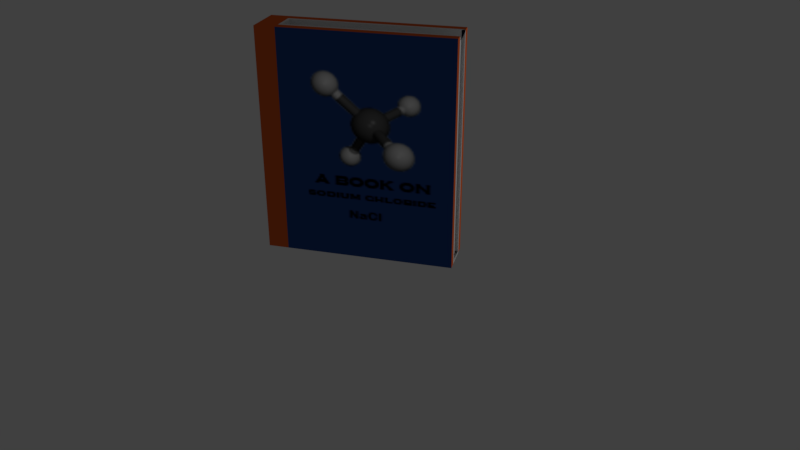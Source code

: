 # Source: booksampleclue.blend  (saved by Blender 2.79.0; exported with 4.5.12 LTS)
import bpy
from mathutils import Matrix  # noqa: F401  (used for matrix-valued properties, if any)

bpy.ops.wm.read_factory_settings(use_empty=True)
scene = bpy.context.scene
scene.name = 'Scene'

# ---- collections
col_collection_1 = bpy.data.collections.new('Collection 1'); scene.collection.children.link(col_collection_1)

# ---- images (referenced by path relative to the original .blend; pixels are not part of the script)
import os
ASSET_DIR = os.environ.get("B2B_ASSET_DIR", "")  # directory of the original .blend (textures are referenced by path, not embedded)
HERE = os.path.dirname(os.path.abspath(__file__))  # packed textures are extracted next to this script under _unpacked/

def load_image(name, relpath, width, height, colorspace="sRGB"):
    """Load a texture the original file referenced (path relative to the .blend, or extracted next to this script)."""
    p = next((c for c in (os.path.join(HERE, relpath), os.path.join(ASSET_DIR, relpath)) if relpath and os.path.exists(c)), "")
    if p:
        img = bpy.data.images.load(p, check_existing=True)
        img.name = name
    else:  # same state as the original file: an image datablock whose file is absent (Cycles renders it pink)
        img = bpy.data.images.new(name, width, height)
        img.source = "FILE"
        img.filepath = "//" + (relpath or name)
    img.colorspace_settings.name = colorspace
    return img
img_book_cover_png = load_image('book cover.png', '_unpacked/book_cover.e6fb4c14.png', 100, 150, 'sRGB')
img_back_and_frount_png = load_image('back and frount.png', '_unpacked/back_and_frount.81d11c1c.png', 100, 150, 'sRGB')

# ---- materials (node trees are filled in below, after node groups)
mat_material_002 = bpy.data.materials.new('Material.002')
mat_material_002.alpha_threshold = 0.0
mat_material_002.roughness = 0.5
mat_material_003 = bpy.data.materials.new('Material.003')
mat_material_003.alpha_threshold = 0.0
mat_material_003.roughness = 0.5
mat_material_004 = bpy.data.materials.new('Material.004')
mat_material_004.alpha_threshold = 0.0
mat_material_004.roughness = 0.5
mat_material_006 = bpy.data.materials.new('Material.006')
mat_material_006.alpha_threshold = 0.0
mat_material_006.roughness = 0.5

# ---- material node trees
mat_material_002.use_nodes = True; mat_material_002.node_tree.nodes.clear()
_N = mat_material_002.node_tree.nodes; _L = mat_material_002.node_tree.links
n0 = _N.new('ShaderNodeOutputMaterial'); n0.name = 'Material Output'; n0.location = (300, 300)
n1 = _N.new('ShaderNodeBsdfDiffuse'); n1.name = 'Diffuse BSDF'; n1.location = (10, 300)
_L.new(n1.outputs[0], n0.inputs[0])
n0.is_active_output = True
mat_material_003.use_nodes = True; mat_material_003.node_tree.nodes.clear()
_N = mat_material_003.node_tree.nodes; _L = mat_material_003.node_tree.links
n0 = _N.new('ShaderNodeOutputMaterial'); n0.name = 'Material Output'; n0.location = (300, 300)
n1 = _N.new('ShaderNodeBsdfDiffuse'); n1.name = 'Diffuse BSDF'; n1.location = (10, 300)
n2 = _N.new('ShaderNodeTexImage'); n2.name = 'Image Texture'; n2.location = (-180, 300)
n2.width = 140
n2.image = img_book_cover_png
_L.new(n1.outputs[0], n0.inputs[0])
_L.new(n2.outputs[0], n1.inputs[0])
n0.is_active_output = True
mat_material_004.use_nodes = True; mat_material_004.node_tree.nodes.clear()
_N = mat_material_004.node_tree.nodes; _L = mat_material_004.node_tree.links
n0 = _N.new('ShaderNodeOutputMaterial'); n0.name = 'Material Output'; n0.location = (300, 300)
n1 = _N.new('ShaderNodeBsdfDiffuse'); n1.name = 'Diffuse BSDF'; n1.location = (10, 300)
n2 = _N.new('ShaderNodeTexImage'); n2.name = 'Image Texture'; n2.location = (-180, 300)
n2.width = 140
n2.image = img_back_and_frount_png
_L.new(n1.outputs[0], n0.inputs[0])
_L.new(n2.outputs[0], n1.inputs[0])
n0.is_active_output = True
mat_material_006.use_nodes = True; mat_material_006.node_tree.nodes.clear()
_N = mat_material_006.node_tree.nodes; _L = mat_material_006.node_tree.links
n0 = _N.new('ShaderNodeOutputMaterial'); n0.name = 'Material Output'; n0.location = (300, 300)
n1 = _N.new('ShaderNodeBsdfDiffuse'); n1.name = 'Diffuse BSDF'; n1.location = (10, 300)
n1.inputs[0].default_value = (0.8, 0.1352, 0.02728, 1.0)
_L.new(n1.outputs[0], n0.inputs[0])
n0.is_active_output = True

# ---- world
world_world = bpy.data.worlds.new('World'); scene.world = world_world
world_world.color = (0.05088, 0.05088, 0.05088)
world_world.use_sun_shadow = False
world_world.sun_shadow_jitter_overblur = 0.0
world_world.cycles.sampling_method = 'MANUAL'

# ---- cameras
cam_camera = bpy.data.cameras.new('Camera')
cam_camera.clip_end = 100.0
cam_camera.lens = 35.0
cam_camera.sensor_width = 32.0
cam_camera.sensor_height = 18.0
cam_camera.ortho_scale = 7.314
cam_camera.dof.focus_distance = 0.0

# ---- lights
light_lamp = bpy.data.lights.new('Lamp', 'POINT')
light_lamp.transmission_factor = 0.0
light_lamp.cutoff_distance = 30.0
light_lamp.energy = 100.0
light_lamp.shadow_buffer_clip_start = 1.001
light_lamp.shadow_soft_size = 0.1
light_lamp.shadow_maximum_resolution = 0.006
light_lamp.use_absolute_resolution = True

# ---- meshes
me_cube_002 = bpy.data.meshes.new('Cube.002')
me_cube_002.from_pydata([(-1.0, -0.8109, -1.0), (-1.0, -0.8109, 0.6208), (-1.0, -0.5046, -1.0), (-1.0, -0.5046, 0.6208), (0.3613, -0.8109, -1.0), (0.3613, -0.8109, 0.6208), (0.3613, -0.5046, -1.0), (0.3613, -0.5046, 0.6208), (-1.0, -0.5658, -1.0), (-1.0, -0.6271, -1.0), (-1.0, -0.6884, -1.0), (-1.0, -0.7497, -1.0), (-1.0, -0.7497, 0.6208), (-1.0, -0.6884, 0.6208), (-1.0, -0.6271, 0.6208), (-1.0, -0.5658, 0.6208), (0.3613, -0.7354, -0.9857), (0.3613, -0.6884, -0.9857), (0.3613, -0.6271, -0.9857), (0.3613, -0.5801, -0.9857), (0.3392, -0.5879, 0.6208), (0.3392, -0.7276, 0.6208), (-0.8528, -0.5046, -1.0), (-0.8528, -0.5046, 0.6208), (-0.8528, -0.8109, -1.0), (-0.8528, -0.8109, 0.6208), (-0.8307, -0.5879, 0.6208), (-0.8528, -0.6271, 0.6208), (-0.8528, -0.6884, 0.6208), (-0.8307, -0.7276, 0.6208), (-0.825, -0.5936, -1.0), (-0.825, -0.6271, -1.0), (-0.825, -0.6884, -1.0), (-0.825, -0.7219, -1.0), (0.3613, -0.5801, 0.6065), (0.3613, -0.7354, 0.6065), (-0.8528, -0.5658, 0.6208), (-0.8528, -0.7497, 0.6208), (-0.8307, -0.6884, 0.6208), (-0.8307, -0.6271, 0.6208), (-0.8307, -0.6271, 0.5641), (0.3392, -0.6271, 0.5641), (-0.8307, -0.6884, 0.5641), (0.3392, -0.6884, 0.5641), (0.3392, -0.5879, 0.5641), (0.3392, -0.7276, 0.5641), (-0.8307, -0.5879, 0.5641), (-0.8307, -0.7276, 0.5641), (0.3335, -0.7219, -1.0), (0.3335, -0.6884, -1.0), (0.3335, -0.6271, -1.0), (0.3335, -0.5936, -1.0), (0.3613, -0.5658, 0.6208), (0.3613, -0.7497, 0.6208), (0.3417, -0.6271, 0.5649), (0.3417, -0.6271, -0.9857), (0.3417, -0.6884, 0.5649), (0.3417, -0.6884, -0.9857), (0.3417, -0.7354, -0.9857), (0.3417, -0.5801, -0.9857), (0.3417, -0.5801, 0.5649), (0.3417, -0.7354, 0.5649), (0.3613, -0.7497, -1.0), (0.3613, -0.6884, -1.0), (0.3613, -0.6271, -1.0), (0.3613, -0.5658, -1.0), (-0.8528, -0.5658, -1.0), (-0.8528, -0.7497, -1.0), (-0.8528, -0.6884, -1.0), (-0.8528, -0.6271, -1.0), (0.3335, -0.6271, -0.995), (-0.825, -0.6271, -0.995), (0.3335, -0.6884, -0.995), (-0.825, -0.6884, -0.995), (0.3335, -0.7219, -0.995), (0.3335, -0.5936, -0.995), (-0.825, -0.5936, -0.995), (-0.825, -0.7219, -0.995)], [], [(8, 15, 3, 2), (22, 23, 7, 6), (62, 53, 5, 4), (24, 25, 1, 0), (67, 62, 4, 24), (37, 12, 1, 25), (23, 3, 15, 36), (36, 15, 14, 27), (27, 14, 13, 28), (28, 13, 12, 37), (22, 6, 65, 66), (50, 49, 72, 70), (30, 51, 75, 76), (33, 32, 73, 77), (6, 7, 52, 65), (35, 16, 58, 61), (0, 1, 12, 11), (11, 12, 13, 10), (10, 13, 14, 9), (9, 14, 15, 8), (10, 68, 67, 11), (9, 69, 68, 10), (8, 66, 69, 9), (2, 22, 66, 8), (29, 21, 45, 47), (39, 38, 42, 40), (7, 23, 36, 52), (53, 37, 25, 5), (11, 67, 24, 0), (4, 5, 25, 24), (2, 3, 23, 22), (26, 20, 52, 36), (21, 29, 37, 53), (29, 38, 28, 37), (38, 39, 27, 28), (39, 26, 36, 27), (43, 42, 47, 45), (41, 40, 42, 43), (44, 46, 40, 41), (26, 39, 40, 46), (38, 29, 47, 42), (20, 26, 46, 44), (17, 16, 62, 63), (18, 17, 63, 64), (19, 18, 64, 65), (34, 19, 65, 52), (16, 35, 53, 62), (59, 60, 54, 55), (55, 54, 56, 57), (57, 56, 61, 58), (19, 34, 60, 59), (48, 49, 63, 62), (49, 50, 64, 63), (50, 51, 65, 64), (51, 30, 66, 65), (33, 48, 62, 67), (32, 33, 67, 68), (31, 32, 68, 69), (30, 31, 69, 66), (76, 75, 70, 71), (71, 70, 72, 73), (73, 72, 74, 77), (32, 31, 71, 73), (48, 33, 77, 74), (51, 50, 70, 75), (49, 48, 74, 72), (31, 30, 76, 71)])
me_cube_002.polygons.foreach_set('material_index', [3, 2, 3, 3, 3, 3, 3, 3, 3, 3, 3, 0, 0, 0, 3, 0, 3, 3, 3, 3, 3, 3, 3, 3, 0, 0, 3, 3, 3, 1, 3, 0, 0, 0, 0, 0, 0, 0, 0, 0, 0, 0, 0, 0, 0, 0, 0, 0, 0, 0, 0, 0, 0, 0, 0, 0, 0, 0, 0, 0, 0, 0, 0, 0, 0, 0, 0])
_uv = me_cube_002.uv_layers.new(name='UVMap')
_uv.uv.foreach_set('vector', [0.0, 0.0, 0.0, 0.0, 0.0, 0.0, 0.0, 0.0, 0.9999, 0.0003243, 0.9994, 0.9992, 9.431e-05, 0.9989, 0.000555, 9.431e-05, 0.0, 0.0, 0.0, 0.0, 0.0, 0.0, 0.0, 0.0, 0.0, 0.0, 0.0, 0.0, 0.0, 0.0, 0.0, 0.0, 0.0, 0.0, 0.0, 0.0, 0.0, 0.0, 0.0, 0.0, 0.0, 0.0, 0.0, 0.0, 0.0, 0.0, 0.0, 0.0, 0.0, 0.0, 0.0, 0.0, 0.0, 0.0, 0.0, 0.0, 0.0, 0.0, 0.0, 0.0, 0.0, 0.0, 0.0, 0.0, 0.0, 0.0, 0.0, 0.0, 0.0, 0.0, 0.0, 0.0, 0.0, 0.0, 0.0, 0.0, 0.0, 0.0, 0.0, 0.0, 0.0, 0.0, 0.0, 0.0, 0.0, 0.0, 0.0, 0.0, 0.0, 0.0, 0.0, 0.0, 0.0, 0.0, 0.0, 0.0, 0.0, 0.0, 0.0, 0.0, 0.0, 0.0, 0.0, 0.0, 0.0, 0.0, 0.0, 0.0, 0.0, 0.0, 0.0, 0.0, 0.0, 0.0, 0.0, 0.0, 0.0, 0.0, 0.0, 0.0, 0.0, 0.0, 0.0, 0.0, 0.0, 0.0, 0.0, 0.0, 0.0, 0.0, 0.0, 0.0, 0.0, 0.0, 0.0, 0.0, 0.0, 0.0, 0.0, 0.0, 0.0, 0.0, 0.0, 0.0, 0.0, 0.0, 0.0, 0.0, 0.0, 0.0, 0.0, 0.0, 0.0, 0.0, 0.0, 0.0, 0.0, 0.0, 0.0, 0.0, 0.0, 0.0, 0.0, 0.0, 0.0, 0.0, 0.0, 0.0, 0.0, 0.0, 0.0, 0.0, 0.0, 0.0, 0.0, 0.0, 0.0, 0.0, 0.0, 0.0, 0.0, 0.0, 0.0, 0.0, 0.0, 0.0, 0.0, 0.0, 0.0, 0.0, 0.0, 0.0, 0.0, 0.0, 0.0, 0.0, 0.0, 0.0, 0.0, 0.0, 0.0, 0.0, 0.0, 0.0, 0.0, 0.0, 0.0, 0.0, 0.0, 0.0, 0.0, 0.0, 0.0, 0.0, 0.0, 0.0, 0.0, 0.0, 0.0, 0.0, 0.0, 0.0, 0.0, 0.0, 0.0, 0.0, 0.0, 0.0, 0.0, 0.0, 0.0, 0.0, 0.9999, 0.0003243, 0.9994, 1.109, 9.431e-05, 1.108, 0.000555, 9.431e-05, 0.0, 0.0, 0.0, 0.0, 0.0, 0.0, 0.0, 0.0, 0.0, 0.0, 0.0, 0.0, 0.0, 0.0, 0.0, 0.0, 0.0, 0.0, 0.0, 0.0, 0.0, 0.0, 0.0, 0.0, 0.0, 0.0, 0.0, 0.0, 0.0, 0.0, 0.0, 0.0, 0.0, 0.0, 0.0, 0.0, 0.0, 0.0, 0.0, 0.0, 0.0, 0.0, 0.0, 0.0, 0.0, 0.0, 0.0, 0.0, 0.0, 0.0, 0.0, 0.0, 0.0, 0.0, 0.0, 0.0, 0.0, 0.0, 0.0, 0.0, 0.0, 0.0, 0.0, 0.0, 0.0, 0.0, 0.0, 0.0, 0.0, 0.0, 0.0, 0.0, 0.0, 0.0, 0.0, 0.0, 0.0, 0.0, 0.0, 0.0, 0.0, 0.0, 0.0, 0.0, 0.0, 0.0, 0.0, 0.0, 0.0, 0.0, 0.0, 0.0, 0.0, 0.0, 0.0, 0.0, 0.0, 0.0, 0.0, 0.0, 0.0, 0.0, 0.0, 0.0, 0.0, 0.0, 0.0, 0.0, 0.0, 0.0, 0.0, 0.0, 0.0, 0.0, 0.0, 0.0, 0.0, 0.0, 0.0, 0.0, 0.0, 0.0, 0.0, 0.0, 0.0, 0.0, 0.0, 0.0, 0.0, 0.0, 0.0, 0.0, 0.0, 0.0, 0.0, 0.0, 0.0, 0.0, 0.0, 0.0, 0.0, 0.0, 0.0, 0.0, 0.0, 0.0, 0.0, 0.0, 0.0, 0.0, 0.0, 0.0, 0.0, 0.0, 0.0, 0.0, 0.0, 0.0, 0.0, 0.0, 0.0, 0.0, 0.0, 0.0, 0.0, 0.0, 0.0, 0.0, 0.0, 0.0, 0.0, 0.0, 0.0, 0.0, 0.0, 0.0, 0.0, 0.0, 0.0, 0.0, 0.0, 0.0, 0.0, 0.0, 0.0, 0.0, 0.0, 0.0, 0.0, 0.0, 0.0, 0.0, 0.0, 0.0, 0.0, 0.0, 0.0, 0.0, 0.0, 0.0, 0.0, 0.0, 0.0, 0.0, 0.0, 0.0, 0.0, 0.0, 0.0, 0.0, 0.0, 0.0, 0.0, 0.0, 0.0, 0.0, 0.0, 0.0, 0.0, 0.0, 0.0, 0.0, 0.0, 0.0, 0.0, 0.0, 0.0, 0.0, 0.0, 0.0, 0.0, 0.0, 0.0, 0.0, 0.0, 0.0, 0.0, 0.0, 0.0, 0.0, 0.0, 0.0, 0.0, 0.0, 0.0, 0.0, 0.0, 0.0, 0.0, 0.0, 0.0, 0.0, 0.0, 0.0, 0.0, 0.0, 0.0, 0.0, 0.0, 0.0, 0.0, 0.0, 0.0, 0.0, 0.0, 0.0, 0.0, 0.0, 0.0, 0.0, 0.0, 0.0, 0.0, 0.0, 0.0, 0.0, 0.0, 0.0, 0.0, 0.0, 0.0, 0.0, 0.0, 0.0, 0.0, 0.0, 0.0, 0.0, 0.0, 0.0, 0.0, 0.0, 0.0, 0.0, 0.0, 0.0])
me_cube_002.materials.append(mat_material_002)
me_cube_002.materials.append(mat_material_003)
me_cube_002.materials.append(mat_material_004)
me_cube_002.materials.append(mat_material_006)
me_cube_002.use_remesh_preserve_volume = False
me_cube_002.use_remesh_preserve_attributes = False
me_cube_002.use_mirror_vertex_groups = False
me_cube_002.update()

# ---- objects
ob_booksamplewith_clue = bpy.data.objects.new('booksamplewith-clue', me_cube_002)
ob_lamp = bpy.data.objects.new('Lamp', light_lamp)
ob_camera = bpy.data.objects.new('Camera', cam_camera)

# ---- transforms, parenting, visibility, modifiers, constraints
ob_booksamplewith_clue.location = (0.6479, -0.4358, 3.794)
ob_booksamplewith_clue.lineart.crease_threshold = 0.0
ob_lamp.location = (2.496, 1.502, 3.922)
ob_lamp.rotation_euler = (0.6503, 0.05522, 1.866)
ob_lamp.lock_rotations_4d = False
ob_lamp.empty_display_type = 'ARROWS'
ob_lamp.color = (0.0, 0.0, 0.0, 0.0)
ob_lamp.lineart.crease_threshold = 0.0
ob_camera.location = (2.022, -6.508, 5.792)
ob_camera.rotation_euler = (1.109, -0.0, 0.2573)
ob_camera.lock_rotations_4d = False
ob_camera.empty_display_type = 'ARROWS'
ob_camera.color = (0.0, 0.0, 0.0, 0.0)
ob_camera.display_type = 'WIRE'
ob_camera.lineart.crease_threshold = 0.0

# ---- collection membership
col_collection_1.objects.link(ob_booksamplewith_clue)
col_collection_1.objects.link(ob_lamp)
col_collection_1.objects.link(ob_camera)

# ---- scene / render settings (as saved in the file)
scene.camera = ob_camera
scene.frame_start = 1; scene.frame_end = 250; scene.frame_set(1)
scene.render.engine = 'CYCLES'
scene.render.resolution_percentage = 50
scene.render.dither_intensity = 0.0
scene.cycles.use_denoising = False
scene.cycles.samples = 128
scene.cycles.sampling_pattern = 'TABULATED_SOBOL'
scene.cycles.use_adaptive_sampling = False
scene.cycles.use_light_tree = False
scene.cycles.blur_glossy = 0.0
scene.cycles.sample_clamp_indirect = 0.0
scene.view_settings.view_transform = 'Standard'
bpy.context.view_layer.update()
